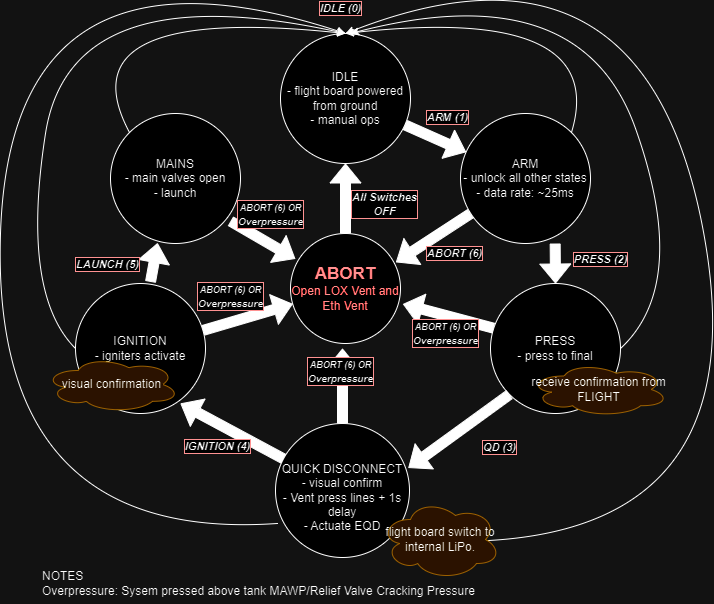

The diagram above was exported from draw.io. Its source (the exported page's mxGraphModel, read from the mxfile embedded in the PNG):
<mxGraphModel dx="1196" dy="696" grid="0" gridSize="10" guides="1" tooltips="1" connect="1" arrows="1" fold="1" page="1" pageScale="1" pageWidth="850" pageHeight="1100" math="0" shadow="0">
  <root>
    <mxCell id="0" />
    <mxCell id="1" parent="0" />
    <mxCell id="MypHt5oLoRwGamLF1bsu-1" value="&lt;div&gt;&lt;font data-darkreader-inline-color=&quot;&quot; style=&quot;--darkreader-inline-color: #ff1a1a;&quot; color=&quot;#FF0000&quot;&gt;&lt;font style=&quot;font-size: 13px;&quot;&gt;&lt;font style=&quot;font-size: 14px;&quot;&gt;&lt;font style=&quot;font-size: 15px;&quot;&gt;&lt;font style=&quot;font-size: 16px;&quot;&gt;&lt;font style=&quot;font-size: 17px;&quot;&gt;&lt;b&gt;ABORT&lt;/b&gt;&lt;/font&gt;&lt;/font&gt;&lt;/font&gt;&lt;/font&gt;&lt;/font&gt;&lt;/font&gt;&lt;/div&gt;&lt;div&gt;&lt;font data-darkreader-inline-color=&quot;&quot; style=&quot;--darkreader-inline-color: #ff1a1a;&quot; color=&quot;#FF0000&quot;&gt;Open LOX Vent and Eth Vent&lt;br&gt;&lt;/font&gt;&lt;/div&gt;" style="ellipse;whiteSpace=wrap;html=1;aspect=fixed;" parent="1" vertex="1">
      <mxGeometry x="360" y="290" width="110" height="110" as="geometry" />
    </mxCell>
    <mxCell id="MypHt5oLoRwGamLF1bsu-2" value="&lt;div&gt;&lt;font data-darkreader-inline-color=&quot;&quot; style=&quot;--darkreader-inline-color: #e8e6e3;&quot; color=&quot;#000000&quot;&gt;IDLE&lt;/font&gt;&lt;/div&gt;&lt;div&gt;&lt;font data-darkreader-inline-color=&quot;&quot; style=&quot;--darkreader-inline-color: #e8e6e3;&quot; color=&quot;#000000&quot;&gt;- flight board powered from ground&lt;/font&gt;&lt;/div&gt;&lt;div&gt;&lt;font data-darkreader-inline-color=&quot;&quot; style=&quot;--darkreader-inline-color: #e8e6e3;&quot; color=&quot;#000000&quot;&gt;- manual ops&lt;br&gt;&lt;/font&gt;&lt;/div&gt;" style="ellipse;whiteSpace=wrap;html=1;aspect=fixed;fontColor=#FF0000;" parent="1" vertex="1">
      <mxGeometry x="350" y="90" width="130" height="130" as="geometry" />
    </mxCell>
    <mxCell id="MypHt5oLoRwGamLF1bsu-3" value="&lt;div&gt;&lt;font data-darkreader-inline-color=&quot;&quot; style=&quot;--darkreader-inline-color: #e8e6e3;&quot; color=&quot;#000000&quot;&gt;ARM&lt;/font&gt;&lt;/div&gt;&lt;div&gt;&lt;font data-darkreader-inline-color=&quot;&quot; style=&quot;--darkreader-inline-color: #e8e6e3;&quot; color=&quot;#000000&quot;&gt;- unlock all other states&lt;/font&gt;&lt;/div&gt;&lt;div&gt;&lt;font data-darkreader-inline-color=&quot;&quot; style=&quot;--darkreader-inline-color: #e8e6e3;&quot; color=&quot;#000000&quot;&gt;- data rate: ~25ms&lt;br&gt;&lt;/font&gt;&lt;/div&gt;" style="ellipse;whiteSpace=wrap;html=1;aspect=fixed;fontColor=#FF0000;" parent="1" vertex="1">
      <mxGeometry x="530" y="170" width="130" height="130" as="geometry" />
    </mxCell>
    <mxCell id="MypHt5oLoRwGamLF1bsu-4" value="&lt;div&gt;&lt;font data-darkreader-inline-color=&quot;&quot; style=&quot;--darkreader-inline-color: #e8e6e3;&quot; color=&quot;#000000&quot;&gt;PRESS&lt;/font&gt;&lt;/div&gt;&lt;div&gt;&lt;font data-darkreader-inline-color=&quot;&quot; style=&quot;--darkreader-inline-color: #e8e6e3;&quot; color=&quot;#000000&quot;&gt;- press to final &lt;br&gt;&lt;/font&gt;&lt;/div&gt;" style="ellipse;whiteSpace=wrap;html=1;aspect=fixed;fontColor=#FF0000;" parent="1" vertex="1">
      <mxGeometry x="560" y="340" width="130" height="130" as="geometry" />
    </mxCell>
    <mxCell id="MypHt5oLoRwGamLF1bsu-5" value="&lt;div&gt;&lt;font data-darkreader-inline-color=&quot;&quot; style=&quot;--darkreader-inline-color: #e8e6e3;&quot; color=&quot;#000000&quot;&gt;&lt;br&gt;&lt;/font&gt;&lt;/div&gt;&lt;div&gt;&lt;font data-darkreader-inline-color=&quot;&quot; style=&quot;--darkreader-inline-color: #e8e6e3;&quot; color=&quot;#000000&quot;&gt;QUICK DISCONNECT&lt;/font&gt;&lt;/div&gt;&lt;div&gt;&lt;font data-darkreader-inline-color=&quot;&quot; style=&quot;--darkreader-inline-color: #e8e6e3;&quot; color=&quot;#000000&quot;&gt;- visual confirm&lt;/font&gt;&lt;/div&gt;&lt;div&gt;&lt;font data-darkreader-inline-color=&quot;&quot; style=&quot;--darkreader-inline-color: #e8e6e3;&quot; color=&quot;#000000&quot;&gt;- Vent press lines + 1s delay&lt;/font&gt;&lt;/div&gt;&lt;div&gt;&lt;font data-darkreader-inline-color=&quot;&quot; style=&quot;--darkreader-inline-color: #e8e6e3;&quot; color=&quot;#000000&quot;&gt;- Actuate EQD&lt;br&gt;&lt;/font&gt;&lt;/div&gt;" style="ellipse;whiteSpace=wrap;html=1;aspect=fixed;fontColor=#FF0000;" parent="1" vertex="1">
      <mxGeometry x="345" y="480" width="134" height="134" as="geometry" />
    </mxCell>
    <mxCell id="MypHt5oLoRwGamLF1bsu-6" value="&lt;div&gt;&lt;font data-darkreader-inline-color=&quot;&quot; style=&quot;--darkreader-inline-color: #e8e6e3;&quot; color=&quot;#000000&quot;&gt;IGNITION&lt;/font&gt;&lt;/div&gt;&lt;div&gt;&lt;font data-darkreader-inline-color=&quot;&quot; style=&quot;--darkreader-inline-color: #e8e6e3;&quot; color=&quot;#000000&quot;&gt;- igniters activate&lt;/font&gt;&lt;/div&gt;" style="ellipse;whiteSpace=wrap;html=1;aspect=fixed;fontColor=#FF0000;" parent="1" vertex="1">
      <mxGeometry x="145" y="340" width="130" height="130" as="geometry" />
    </mxCell>
    <mxCell id="MypHt5oLoRwGamLF1bsu-7" value="&lt;div&gt;&lt;font data-darkreader-inline-color=&quot;&quot; style=&quot;--darkreader-inline-color: #e8e6e3;&quot; color=&quot;#000000&quot;&gt;MAINS&lt;/font&gt;&lt;/div&gt;&lt;div&gt;&lt;font data-darkreader-inline-color=&quot;&quot; style=&quot;--darkreader-inline-color: #e8e6e3;&quot; color=&quot;#000000&quot;&gt;- main valves open&lt;/font&gt;&lt;/div&gt;&lt;div&gt;&lt;font data-darkreader-inline-color=&quot;&quot; style=&quot;--darkreader-inline-color: #e8e6e3;&quot; color=&quot;#000000&quot;&gt;- launch&lt;br&gt;&lt;/font&gt;&lt;/div&gt;" style="ellipse;whiteSpace=wrap;html=1;aspect=fixed;fontColor=#FF0000;" parent="1" vertex="1">
      <mxGeometry x="180" y="170" width="130" height="130" as="geometry" />
    </mxCell>
    <mxCell id="MypHt5oLoRwGamLF1bsu-8" value="" style="shape=flexArrow;endArrow=classic;html=1;rounded=0;fontColor=#000000;fillColor=#000000;" parent="1" source="MypHt5oLoRwGamLF1bsu-2" target="MypHt5oLoRwGamLF1bsu-3" edge="1">
      <mxGeometry width="50" height="50" relative="1" as="geometry">
        <mxPoint x="500" y="190" as="sourcePoint" />
        <mxPoint x="550" y="140" as="targetPoint" />
      </mxGeometry>
    </mxCell>
    <mxCell id="MypHt5oLoRwGamLF1bsu-9" value="&lt;b&gt;&lt;i&gt;ARM (1)&lt;br&gt;&lt;/i&gt;&lt;/b&gt;" style="edgeLabel;html=1;align=center;verticalAlign=middle;resizable=0;points=[];fontColor=#000000;rotation=0;labelBorderColor=#FF0000;" parent="MypHt5oLoRwGamLF1bsu-8" connectable="0" vertex="1">
      <mxGeometry x="-0.3172" y="-1" relative="1" as="geometry">
        <mxPoint x="22" y="-18" as="offset" />
      </mxGeometry>
    </mxCell>
    <mxCell id="MypHt5oLoRwGamLF1bsu-10" value="" style="shape=flexArrow;endArrow=classic;html=1;rounded=0;fontColor=#000000;fillColor=#000000;exitX=0.5;exitY=1;exitDx=0;exitDy=0;entryX=0.5;entryY=0;entryDx=0;entryDy=0;" parent="1" target="MypHt5oLoRwGamLF1bsu-4" edge="1">
      <mxGeometry width="50" height="50" relative="1" as="geometry">
        <mxPoint x="624.66" y="300" as="sourcePoint" />
        <mxPoint x="624.66" y="380" as="targetPoint" />
      </mxGeometry>
    </mxCell>
    <mxCell id="MypHt5oLoRwGamLF1bsu-11" value="&lt;i&gt;&lt;b&gt;PRESS (2)&lt;/b&gt;&lt;/i&gt;" style="edgeLabel;html=1;align=center;verticalAlign=middle;resizable=0;points=[];fontColor=#000000;rotation=0;labelBorderColor=#FF0000;" parent="MypHt5oLoRwGamLF1bsu-10" connectable="0" vertex="1">
      <mxGeometry x="-0.3172" y="-1" relative="1" as="geometry">
        <mxPoint x="46" y="2" as="offset" />
      </mxGeometry>
    </mxCell>
    <mxCell id="MypHt5oLoRwGamLF1bsu-12" value="" style="shape=flexArrow;endArrow=classic;html=1;rounded=0;fontColor=#000000;fillColor=#000000;exitX=0;exitY=1;exitDx=0;exitDy=0;entryX=0.992;entryY=0.331;entryDx=0;entryDy=0;entryPerimeter=0;" parent="1" source="MypHt5oLoRwGamLF1bsu-4" target="MypHt5oLoRwGamLF1bsu-5" edge="1">
      <mxGeometry width="50" height="50" relative="1" as="geometry">
        <mxPoint x="510" y="510" as="sourcePoint" />
        <mxPoint x="598" y="544" as="targetPoint" />
      </mxGeometry>
    </mxCell>
    <mxCell id="MypHt5oLoRwGamLF1bsu-13" value="&lt;b&gt;&lt;i&gt;QD (3)&lt;/i&gt;&lt;/b&gt;" style="edgeLabel;html=1;align=center;verticalAlign=middle;resizable=0;points=[];fontColor=#000000;rotation=0;labelBorderColor=#FF0000;" parent="MypHt5oLoRwGamLF1bsu-12" connectable="0" vertex="1">
      <mxGeometry x="-0.3172" y="-1" relative="1" as="geometry">
        <mxPoint x="24" y="28" as="offset" />
      </mxGeometry>
    </mxCell>
    <mxCell id="MypHt5oLoRwGamLF1bsu-16" value="" style="shape=flexArrow;endArrow=classic;html=1;rounded=0;fontColor=#000000;fillColor=#000000;" parent="1" source="MypHt5oLoRwGamLF1bsu-5" edge="1">
      <mxGeometry width="50" height="50" relative="1" as="geometry">
        <mxPoint x="281.6300000000001" y="510.28999999999996" as="sourcePoint" />
        <mxPoint x="250" y="460" as="targetPoint" />
      </mxGeometry>
    </mxCell>
    <mxCell id="MypHt5oLoRwGamLF1bsu-17" value="&lt;b&gt;&lt;i&gt;IGNITION (4)&lt;br&gt;&lt;/i&gt;&lt;/b&gt;" style="edgeLabel;html=1;align=center;verticalAlign=middle;resizable=0;points=[];fontColor=#000000;rotation=0;labelBorderColor=#FF0000;" parent="MypHt5oLoRwGamLF1bsu-16" connectable="0" vertex="1">
      <mxGeometry x="-0.3172" y="-1" relative="1" as="geometry">
        <mxPoint x="-32" y="7" as="offset" />
      </mxGeometry>
    </mxCell>
    <mxCell id="MypHt5oLoRwGamLF1bsu-18" value="" style="shape=flexArrow;endArrow=classic;html=1;rounded=0;fontColor=#000000;fillColor=#000000;exitX=0.923;exitY=0.828;exitDx=0;exitDy=0;exitPerimeter=0;entryX=0.043;entryY=0.23;entryDx=0;entryDy=0;entryPerimeter=0;" parent="1" source="MypHt5oLoRwGamLF1bsu-7" target="MypHt5oLoRwGamLF1bsu-1" edge="1">
      <mxGeometry width="50" height="50" relative="1" as="geometry">
        <mxPoint x="374" y="250" as="sourcePoint" />
        <mxPoint x="280" y="276" as="targetPoint" />
      </mxGeometry>
    </mxCell>
    <mxCell id="MypHt5oLoRwGamLF1bsu-19" value="&lt;div style=&quot;border-color: var(--border-color);&quot;&gt;&lt;b style=&quot;border-color: var(--border-color);&quot;&gt;&lt;i style=&quot;border-color: var(--border-color);&quot;&gt;&lt;font style=&quot;border-color: var(--border-color); font-size: 9px;&quot;&gt;ABORT (6) OR&lt;/font&gt;&lt;/i&gt;&lt;/b&gt;&lt;/div&gt;&lt;div style=&quot;border-color: var(--border-color);&quot;&gt;&lt;b style=&quot;border-color: var(--border-color);&quot;&gt;&lt;i style=&quot;border-color: var(--border-color);&quot;&gt;&lt;font style=&quot;border-color: var(--border-color); font-size: 10px;&quot;&gt;Overpressure&lt;/font&gt;&lt;/i&gt;&lt;/b&gt;&lt;/div&gt;" style="edgeLabel;html=1;align=center;verticalAlign=middle;resizable=0;points=[];fontColor=#000000;rotation=0;labelBorderColor=#FF0000;" parent="MypHt5oLoRwGamLF1bsu-18" connectable="0" vertex="1">
      <mxGeometry x="-0.3172" y="-1" relative="1" as="geometry">
        <mxPoint x="18" y="-21" as="offset" />
      </mxGeometry>
    </mxCell>
    <mxCell id="tVSLtbxSfZrDajrqUApY-8" value="&lt;div&gt;&lt;b&gt;&lt;i&gt;IDLE (0)&lt;br&gt;&lt;/i&gt;&lt;/b&gt;&lt;/div&gt;" style="edgeLabel;html=1;align=center;verticalAlign=middle;resizable=0;points=[];fontColor=#000000;rotation=0;labelBorderColor=#FF0000;" parent="MypHt5oLoRwGamLF1bsu-18" connectable="0" vertex="1">
      <mxGeometry x="-0.3172" y="-1" relative="1" as="geometry">
        <mxPoint x="88" y="-227" as="offset" />
      </mxGeometry>
    </mxCell>
    <mxCell id="tVSLtbxSfZrDajrqUApY-9" value="&lt;div&gt;&lt;b&gt;&lt;i&gt;All Switches&lt;/i&gt;&lt;/b&gt;&lt;/div&gt;&lt;div&gt;&lt;b&gt;&lt;i&gt;OFF&lt;/i&gt;&lt;/b&gt;&lt;/div&gt;" style="edgeLabel;html=1;align=center;verticalAlign=middle;resizable=0;points=[];fontColor=#000000;rotation=0;labelBorderColor=#FF0000;" parent="MypHt5oLoRwGamLF1bsu-18" connectable="0" vertex="1">
      <mxGeometry x="-0.3172" y="-1" relative="1" as="geometry">
        <mxPoint x="132" y="-31" as="offset" />
      </mxGeometry>
    </mxCell>
    <mxCell id="MypHt5oLoRwGamLF1bsu-20" value="" style="shape=flexArrow;endArrow=classic;html=1;rounded=0;fontColor=#000000;fillColor=#000000;" parent="1" edge="1">
      <mxGeometry width="50" height="50" relative="1" as="geometry">
        <mxPoint x="272.4389044674731" y="386.9339210424065" as="sourcePoint" />
        <mxPoint x="362.22227717048327" y="360.47617436354267" as="targetPoint" />
      </mxGeometry>
    </mxCell>
    <mxCell id="MypHt5oLoRwGamLF1bsu-21" value="&lt;div style=&quot;border-color: var(--border-color);&quot;&gt;&lt;div style=&quot;border-color: var(--border-color);&quot;&gt;&lt;b style=&quot;border-color: var(--border-color);&quot;&gt;&lt;i style=&quot;border-color: var(--border-color);&quot;&gt;&lt;font style=&quot;border-color: var(--border-color); font-size: 9px;&quot;&gt;ABORT (6) OR&lt;/font&gt;&lt;/i&gt;&lt;/b&gt;&lt;/div&gt;&lt;div style=&quot;border-color: var(--border-color);&quot;&gt;&lt;b style=&quot;border-color: var(--border-color);&quot;&gt;&lt;i style=&quot;border-color: var(--border-color);&quot;&gt;&lt;font style=&quot;border-color: var(--border-color); font-size: 10px;&quot;&gt;Overpressure&lt;/font&gt;&lt;/i&gt;&lt;/b&gt;&lt;/div&gt;&lt;/div&gt;" style="edgeLabel;html=1;align=center;verticalAlign=middle;resizable=0;points=[];fontColor=#000000;rotation=0;labelBorderColor=#FF0000;" parent="MypHt5oLoRwGamLF1bsu-20" connectable="0" vertex="1">
      <mxGeometry x="-0.3172" y="-1" relative="1" as="geometry">
        <mxPoint x="-4" y="-27" as="offset" />
      </mxGeometry>
    </mxCell>
    <mxCell id="MypHt5oLoRwGamLF1bsu-24" value="" style="shape=flexArrow;endArrow=classic;html=1;rounded=0;fontColor=#000000;fillColor=#000000;entryX=1.023;entryY=0.642;entryDx=0;entryDy=0;entryPerimeter=0;exitX=0.025;exitY=0.344;exitDx=0;exitDy=0;exitPerimeter=0;" parent="1" source="MypHt5oLoRwGamLF1bsu-4" target="MypHt5oLoRwGamLF1bsu-1" edge="1">
      <mxGeometry width="50" height="50" relative="1" as="geometry">
        <mxPoint x="550" y="300" as="sourcePoint" />
        <mxPoint x="480" y="370" as="targetPoint" />
      </mxGeometry>
    </mxCell>
    <mxCell id="MypHt5oLoRwGamLF1bsu-25" value="&lt;div&gt;&lt;b&gt;&lt;i&gt;&lt;font style=&quot;font-size: 9px;&quot;&gt;ABORT (6) OR&lt;/font&gt;&lt;/i&gt;&lt;/b&gt;&lt;/div&gt;&lt;div&gt;&lt;b&gt;&lt;i&gt;&lt;font style=&quot;font-size: 10px;&quot;&gt;Overpressure&lt;/font&gt;&lt;/i&gt;&lt;/b&gt;&lt;/div&gt;" style="edgeLabel;html=1;align=center;verticalAlign=middle;resizable=0;points=[];fontColor=#000000;rotation=0;labelBorderColor=#FF0000;" parent="MypHt5oLoRwGamLF1bsu-24" connectable="0" vertex="1">
      <mxGeometry x="-0.3172" y="-1" relative="1" as="geometry">
        <mxPoint x="-18" y="14" as="offset" />
      </mxGeometry>
    </mxCell>
    <mxCell id="MypHt5oLoRwGamLF1bsu-26" value="" style="shape=flexArrow;endArrow=classic;html=1;rounded=0;fontColor=#000000;fillColor=#000000;entryX=0.959;entryY=0.261;entryDx=0;entryDy=0;entryPerimeter=0;" parent="1" source="MypHt5oLoRwGamLF1bsu-3" target="MypHt5oLoRwGamLF1bsu-1" edge="1">
      <mxGeometry width="50" height="50" relative="1" as="geometry">
        <mxPoint x="490" y="280" as="sourcePoint" />
        <mxPoint x="595" y="327" as="targetPoint" />
      </mxGeometry>
    </mxCell>
    <mxCell id="MypHt5oLoRwGamLF1bsu-27" value="&lt;b&gt;&lt;i&gt;ABORT (6)&lt;/i&gt;&lt;/b&gt;" style="edgeLabel;html=1;align=center;verticalAlign=middle;resizable=0;points=[];fontColor=#000000;rotation=0;labelBorderColor=#FF0000;" parent="MypHt5oLoRwGamLF1bsu-26" connectable="0" vertex="1">
      <mxGeometry x="-0.3172" y="-1" relative="1" as="geometry">
        <mxPoint x="9" y="23" as="offset" />
      </mxGeometry>
    </mxCell>
    <mxCell id="MypHt5oLoRwGamLF1bsu-28" value="" style="shape=flexArrow;endArrow=classic;html=1;rounded=0;fontColor=#000000;fillColor=#000000;exitX=0.5;exitY=0;exitDx=0;exitDy=0;entryX=0.5;entryY=1;entryDx=0;entryDy=0;" parent="1" source="MypHt5oLoRwGamLF1bsu-1" target="MypHt5oLoRwGamLF1bsu-2" edge="1">
      <mxGeometry width="50" height="50" relative="1" as="geometry">
        <mxPoint x="310" y="211.5" as="sourcePoint" />
        <mxPoint x="415" y="258.5" as="targetPoint" />
      </mxGeometry>
    </mxCell>
    <mxCell id="w9-MbuP6Yj2v0MC1xff7-11" value="" style="shape=flexArrow;endArrow=classic;html=1;rounded=0;fontColor=#000000;fillColor=#000000;entryX=0.362;entryY=0.997;entryDx=0;entryDy=0;entryPerimeter=0;exitX=0.577;exitY=-0.012;exitDx=0;exitDy=0;exitPerimeter=0;" parent="1" source="MypHt5oLoRwGamLF1bsu-6" target="MypHt5oLoRwGamLF1bsu-7" edge="1">
      <mxGeometry width="50" height="50" relative="1" as="geometry">
        <mxPoint x="220" y="340" as="sourcePoint" />
        <mxPoint x="310" y="313" as="targetPoint" />
      </mxGeometry>
    </mxCell>
    <mxCell id="w9-MbuP6Yj2v0MC1xff7-12" value="&lt;b&gt;&lt;i&gt;LAUNCH (5)&lt;/i&gt;&lt;/b&gt;" style="edgeLabel;html=1;align=center;verticalAlign=middle;resizable=0;points=[];fontColor=#000000;rotation=0;labelBorderColor=#FF0000;" parent="w9-MbuP6Yj2v0MC1xff7-11" connectable="0" vertex="1">
      <mxGeometry x="-0.3172" y="-1" relative="1" as="geometry">
        <mxPoint x="-47" y="-5" as="offset" />
      </mxGeometry>
    </mxCell>
    <mxCell id="tVSLtbxSfZrDajrqUApY-2" value="" style="curved=1;endArrow=classic;html=1;rounded=0;exitX=1;exitY=0;exitDx=0;exitDy=0;entryX=0.5;entryY=0;entryDx=0;entryDy=0;" parent="1" source="MypHt5oLoRwGamLF1bsu-3" target="MypHt5oLoRwGamLF1bsu-2" edge="1">
      <mxGeometry width="50" height="50" relative="1" as="geometry">
        <mxPoint x="520" y="130" as="sourcePoint" />
        <mxPoint x="570" y="80" as="targetPoint" />
        <Array as="points">
          <mxPoint x="680" y="60" />
        </Array>
      </mxGeometry>
    </mxCell>
    <mxCell id="tVSLtbxSfZrDajrqUApY-3" value="" style="curved=1;endArrow=classic;html=1;rounded=0;exitX=1;exitY=0.5;exitDx=0;exitDy=0;" parent="1" source="MypHt5oLoRwGamLF1bsu-4" edge="1">
      <mxGeometry width="50" height="50" relative="1" as="geometry">
        <mxPoint x="651" y="199" as="sourcePoint" />
        <mxPoint x="420" y="90" as="targetPoint" />
        <Array as="points">
          <mxPoint x="760" y="340" />
          <mxPoint x="650" y="30" />
        </Array>
      </mxGeometry>
    </mxCell>
    <mxCell id="tVSLtbxSfZrDajrqUApY-4" value="" style="curved=1;endArrow=classic;html=1;rounded=0;exitX=1;exitY=1;exitDx=0;exitDy=0;entryX=0.5;entryY=0;entryDx=0;entryDy=0;" parent="1" source="MypHt5oLoRwGamLF1bsu-5" target="MypHt5oLoRwGamLF1bsu-2" edge="1">
      <mxGeometry width="50" height="50" relative="1" as="geometry">
        <mxPoint x="700" y="415" as="sourcePoint" />
        <mxPoint x="430" y="100" as="targetPoint" />
        <Array as="points">
          <mxPoint x="830" y="630" />
          <mxPoint x="720" y="-30" />
        </Array>
      </mxGeometry>
    </mxCell>
    <mxCell id="tVSLtbxSfZrDajrqUApY-5" value="" style="curved=1;endArrow=classic;html=1;rounded=0;exitX=0.015;exitY=0.746;exitDx=0;exitDy=0;entryX=0.5;entryY=0;entryDx=0;entryDy=0;exitPerimeter=0;" parent="1" source="MypHt5oLoRwGamLF1bsu-5" target="MypHt5oLoRwGamLF1bsu-2" edge="1">
      <mxGeometry width="50" height="50" relative="1" as="geometry">
        <mxPoint x="294.0380592228744" y="590.9619407771256" as="sourcePoint" />
        <mxPoint x="425" y="100" as="targetPoint" />
        <Array as="points">
          <mxPoint x="60" y="600" />
          <mxPoint x="80" y="-20" />
        </Array>
      </mxGeometry>
    </mxCell>
    <mxCell id="tVSLtbxSfZrDajrqUApY-6" value="" style="curved=1;endArrow=classic;html=1;rounded=0;exitX=0;exitY=0.5;exitDx=0;exitDy=0;entryX=0.5;entryY=0;entryDx=0;entryDy=0;" parent="1" source="MypHt5oLoRwGamLF1bsu-6" target="MypHt5oLoRwGamLF1bsu-2" edge="1">
      <mxGeometry width="50" height="50" relative="1" as="geometry">
        <mxPoint x="304" y="601" as="sourcePoint" />
        <mxPoint x="425" y="100" as="targetPoint" />
        <Array as="points">
          <mxPoint x="90" y="350" />
          <mxPoint x="140" y="30" />
        </Array>
      </mxGeometry>
    </mxCell>
    <mxCell id="tVSLtbxSfZrDajrqUApY-7" value="" style="curved=1;endArrow=classic;html=1;rounded=0;exitX=0;exitY=0;exitDx=0;exitDy=0;entryX=0.5;entryY=0;entryDx=0;entryDy=0;" parent="1" source="MypHt5oLoRwGamLF1bsu-7" target="MypHt5oLoRwGamLF1bsu-2" edge="1">
      <mxGeometry width="50" height="50" relative="1" as="geometry">
        <mxPoint x="155" y="415" as="sourcePoint" />
        <mxPoint x="425" y="100" as="targetPoint" />
        <Array as="points">
          <mxPoint x="130" y="60" />
        </Array>
      </mxGeometry>
    </mxCell>
    <mxCell id="g5AX4EejFmcmx-RO6l8--1" value="NOTES&lt;br&gt;Overpressure: Sysem pressed above tank MAWP/Relief Valve Cracking Pressure" style="text;html=1;align=left;verticalAlign=middle;resizable=0;points=[];autosize=1;strokeColor=none;fillColor=none;" parent="1" vertex="1">
      <mxGeometry x="110" y="620" width="460" height="40" as="geometry" />
    </mxCell>
    <mxCell id="1zFSgSlvvdYwCuETR6SI-1" value="" style="shape=flexArrow;endArrow=classic;html=1;rounded=0;fontColor=#000000;fillColor=#000000;exitX=0.5;exitY=0;exitDx=0;exitDy=0;" parent="1" source="MypHt5oLoRwGamLF1bsu-5" edge="1">
      <mxGeometry width="50" height="50" relative="1" as="geometry">
        <mxPoint x="282.4389044674731" y="396.9339210424065" as="sourcePoint" />
        <mxPoint x="412" y="405" as="targetPoint" />
      </mxGeometry>
    </mxCell>
    <mxCell id="1zFSgSlvvdYwCuETR6SI-2" value="&lt;div style=&quot;border-color: var(--border-color);&quot;&gt;&lt;div style=&quot;border-color: var(--border-color);&quot;&gt;&lt;b style=&quot;border-color: var(--border-color);&quot;&gt;&lt;i style=&quot;border-color: var(--border-color);&quot;&gt;&lt;font style=&quot;border-color: var(--border-color); font-size: 9px;&quot;&gt;ABORT (6) OR&lt;/font&gt;&lt;/i&gt;&lt;/b&gt;&lt;/div&gt;&lt;div style=&quot;border-color: var(--border-color);&quot;&gt;&lt;b style=&quot;border-color: var(--border-color);&quot;&gt;&lt;i style=&quot;border-color: var(--border-color);&quot;&gt;&lt;font style=&quot;border-color: var(--border-color); font-size: 10px;&quot;&gt;Overpressure&lt;/font&gt;&lt;/i&gt;&lt;/b&gt;&lt;/div&gt;&lt;/div&gt;" style="edgeLabel;html=1;align=center;verticalAlign=middle;resizable=0;points=[];fontColor=#000000;rotation=0;labelBorderColor=#FF0000;" parent="1zFSgSlvvdYwCuETR6SI-1" connectable="0" vertex="1">
      <mxGeometry x="-0.3172" y="-1" relative="1" as="geometry">
        <mxPoint x="-4" y="-27" as="offset" />
      </mxGeometry>
    </mxCell>
    <mxCell id="1zFSgSlvvdYwCuETR6SI-3" value="receive confirmation from FLIGHT" style="ellipse;shape=cloud;whiteSpace=wrap;html=1;fillColor=#ffe6cc;strokeColor=#d79b00;" parent="1" vertex="1">
      <mxGeometry x="599" y="419" width="139" height="54" as="geometry" />
    </mxCell>
    <mxCell id="1zFSgSlvvdYwCuETR6SI-5" value="&lt;font data-darkreader-inline-color=&quot;&quot; style=&quot;--darkreader-inline-color: #e8e6e3;&quot; color=&quot;#000000&quot;&gt;flight board switch to internal LiPo.&lt;/font&gt;" style="ellipse;shape=cloud;whiteSpace=wrap;html=1;fillColor=#ffe6cc;strokeColor=#d79b00;" parent="1" vertex="1">
      <mxGeometry x="450" y="556" width="120" height="80" as="geometry" />
    </mxCell>
    <mxCell id="1zFSgSlvvdYwCuETR6SI-6" value="visual confirmation" style="ellipse;shape=cloud;whiteSpace=wrap;html=1;fillColor=#ffe6cc;strokeColor=#d79b00;" parent="1" vertex="1">
      <mxGeometry x="114" y="413" width="135" height="56" as="geometry" />
    </mxCell>
  </root>
</mxGraphModel>